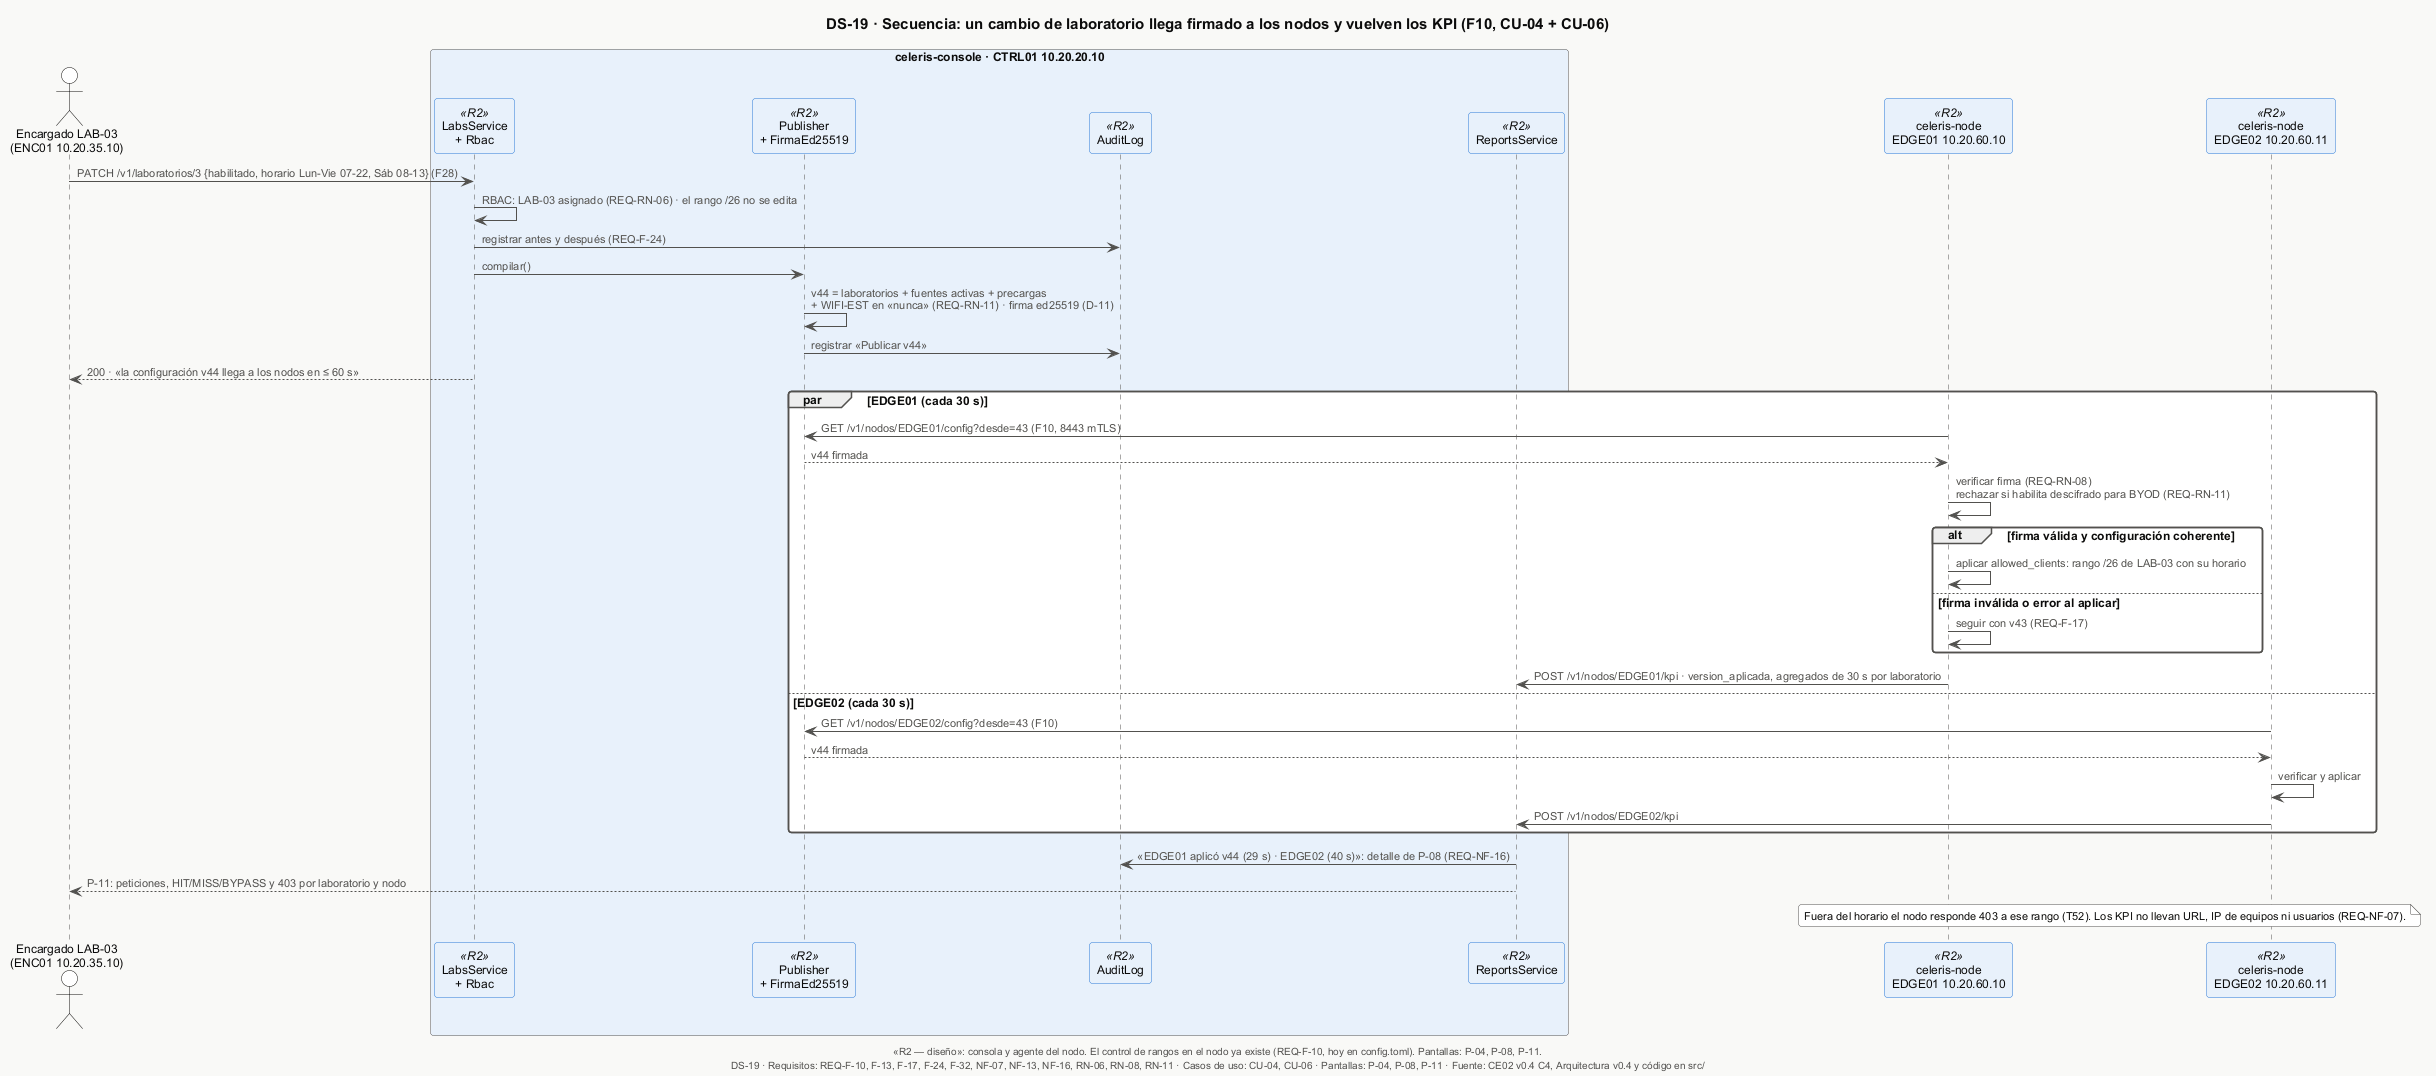

The diagram above was rendered by PlantUML. Its source (embedded in the PNG):
@startuml DS-19-secuencia-configuracion-kpi
!include _estilo.iuml
title DS-19 · Secuencia: un cambio de laboratorio llega firmado a los nodos y vuelven los KPI (F10, CU-04 + CU-06)
caption «R2 — diseño»: consola y agente del nodo. El control de rangos en el nodo ya existe (REQ-F-10, hoy en config.toml). Pantallas: P-04, P-08, P-11.

actor "Encargado LAB-03\n(ENC01 10.20.35.10)" as E
box "celeris-console · CTRL01 10.20.20.10" #E8F1FB
  participant "LabsService\n+ Rbac" as LAB <<R2>>
  participant "Publisher\n+ FirmaEd25519" as PUB <<R2>>
  participant "AuditLog" as AUD <<R2>>
  participant "ReportsService" as REP <<R2>>
end box
participant "celeris-node\nEDGE01 10.20.60.10" as N1 <<R2>>
participant "celeris-node\nEDGE02 10.20.60.11" as N2 <<R2>>

E -> LAB : PATCH /v1/laboratorios/3 {habilitado, horario Lun-Vie 07-22, Sáb 08-13} (F28)
LAB -> LAB : RBAC: LAB-03 asignado (REQ-RN-06) · el rango /26 no se edita
LAB -> AUD : registrar antes y después (REQ-F-24)
LAB -> PUB : compilar()
PUB -> PUB : v44 = laboratorios + fuentes activas + precargas\n+ WIFI-EST en «nunca» (REQ-RN-11) · firma ed25519 (D-11)
PUB -> AUD : registrar «Publicar v44»
LAB --> E : 200 · «la configuración v44 llega a los nodos en ≤ 60 s»

par EDGE01 (cada 30 s)
  N1 -> PUB : GET /v1/nodos/EDGE01/config?desde=43 (F10, 8443 mTLS)
  PUB --> N1 : v44 firmada
  N1 -> N1 : verificar firma (REQ-RN-08)\nrechazar si habilita descifrado para BYOD (REQ-RN-11)
  alt firma válida y configuración coherente
    N1 -> N1 : aplicar allowed_clients: rango /26 de LAB-03 con su horario
  else firma inválida o error al aplicar
    N1 -> N1 : seguir con v43 (REQ-F-17)
  end
  N1 -> REP : POST /v1/nodos/EDGE01/kpi · version_aplicada, agregados de 30 s por laboratorio
else EDGE02 (cada 30 s)
  N2 -> PUB : GET /v1/nodos/EDGE02/config?desde=43 (F10)
  PUB --> N2 : v44 firmada
  N2 -> N2 : verificar y aplicar
  N2 -> REP : POST /v1/nodos/EDGE02/kpi
end

REP -> AUD : «EDGE01 aplicó v44 (29 s) · EDGE02 (40 s)»: detalle de P-08 (REQ-NF-16)
REP --> E : P-11: peticiones, HIT/MISS/BYPASS y 403 por laboratorio y nodo

note over N1, N2 : Fuera del horario el nodo responde 403 a ese rango (T52). Los KPI no llevan URL, IP de equipos ni usuarios (REQ-NF-07).

$pie("DS-19", "REQ-F-10, F-13, F-17, F-24, F-32, NF-07, NF-13, NF-16, RN-06, RN-08, RN-11", "CU-04, CU-06", "P-04, P-08, P-11")
@enduml